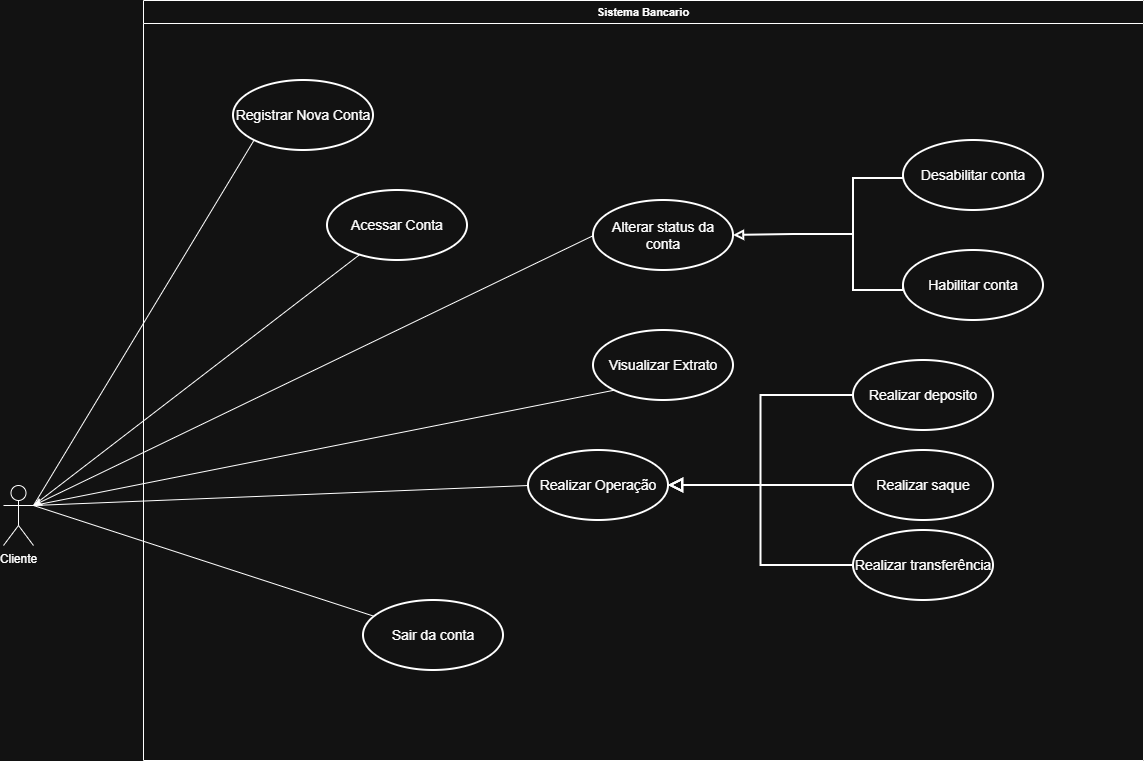

The diagram above was exported from draw.io. Its source (the exported page's mxGraphModel, read from the mxfile embedded in the PNG):
<mxGraphModel dx="1099" dy="2008" grid="1" gridSize="10" guides="1" tooltips="1" connect="1" arrows="1" fold="1" page="1" pageScale="1" pageWidth="827" pageHeight="1169" math="0" shadow="0">
  <root>
    <mxCell id="0" />
    <mxCell id="1" parent="0" />
    <mxCell id="P0DpP3FvaD0C3F_qpFxX-49" edge="1" parent="1" source="P0DpP3FvaD0C3F_qpFxX-1" style="shape=connector;rounded=0;orthogonalLoop=1;jettySize=auto;html=1;exitX=1;exitY=0.3333333333333333;exitDx=0;exitDy=0;exitPerimeter=0;entryX=0;entryY=1;entryDx=0;entryDy=0;strokeColor=default;align=center;verticalAlign=middle;fontFamily=Helvetica;fontSize=11;fontColor=default;labelBackgroundColor=default;endArrow=none;endFill=0;" target="P0DpP3FvaD0C3F_qpFxX-2">
      <mxGeometry relative="1" as="geometry" />
    </mxCell>
    <mxCell id="P0DpP3FvaD0C3F_qpFxX-50" edge="1" parent="1" source="P0DpP3FvaD0C3F_qpFxX-1" style="shape=connector;rounded=0;orthogonalLoop=1;jettySize=auto;html=1;exitX=1;exitY=0.3333333333333333;exitDx=0;exitDy=0;exitPerimeter=0;strokeColor=default;align=center;verticalAlign=middle;fontFamily=Helvetica;fontSize=11;fontColor=default;labelBackgroundColor=default;endArrow=none;endFill=0;" target="P0DpP3FvaD0C3F_qpFxX-3">
      <mxGeometry relative="1" as="geometry" />
    </mxCell>
    <mxCell id="P0DpP3FvaD0C3F_qpFxX-52" edge="1" parent="1" source="P0DpP3FvaD0C3F_qpFxX-1" style="shape=connector;rounded=0;orthogonalLoop=1;jettySize=auto;html=1;exitX=1;exitY=0.3333333333333333;exitDx=0;exitDy=0;exitPerimeter=0;strokeColor=default;align=center;verticalAlign=middle;fontFamily=Helvetica;fontSize=11;fontColor=default;labelBackgroundColor=default;endArrow=none;endFill=0;" target="P0DpP3FvaD0C3F_qpFxX-17">
      <mxGeometry relative="1" as="geometry" />
    </mxCell>
    <mxCell id="P0DpP3FvaD0C3F_qpFxX-53" edge="1" parent="1" source="P0DpP3FvaD0C3F_qpFxX-1" style="shape=connector;rounded=0;orthogonalLoop=1;jettySize=auto;html=1;exitX=1;exitY=0.3333333333333333;exitDx=0;exitDy=0;exitPerimeter=0;entryX=0;entryY=0.5;entryDx=0;entryDy=0;strokeColor=default;align=center;verticalAlign=middle;fontFamily=Helvetica;fontSize=11;fontColor=default;labelBackgroundColor=default;endArrow=none;endFill=0;" target="P0DpP3FvaD0C3F_qpFxX-4">
      <mxGeometry relative="1" as="geometry" />
    </mxCell>
    <mxCell id="P0DpP3FvaD0C3F_qpFxX-55" edge="1" parent="1" source="P0DpP3FvaD0C3F_qpFxX-1" style="shape=connector;rounded=0;orthogonalLoop=1;jettySize=auto;html=1;exitX=1;exitY=0.3333333333333333;exitDx=0;exitDy=0;exitPerimeter=0;entryX=0;entryY=1;entryDx=0;entryDy=0;strokeColor=default;align=center;verticalAlign=middle;fontFamily=Helvetica;fontSize=11;fontColor=default;labelBackgroundColor=default;endArrow=none;endFill=0;" target="P0DpP3FvaD0C3F_qpFxX-22">
      <mxGeometry relative="1" as="geometry" />
    </mxCell>
    <mxCell id="P0DpP3FvaD0C3F_qpFxX-1" parent="1" style="shape=umlActor;verticalLabelPosition=bottom;verticalAlign=top;html=1;outlineConnect=0;" value="Cliente" vertex="1">
      <mxGeometry height="60" width="30" x="90" y="265" as="geometry" />
    </mxCell>
    <mxCell id="P0DpP3FvaD0C3F_qpFxX-41" parent="1" style="swimlane;whiteSpace=wrap;html=1;fontFamily=Helvetica;fontSize=11;fontColor=default;labelBackgroundColor=default;" value="Sistema Bancario" vertex="1">
      <mxGeometry height="760" width="1000" x="230" y="-220" as="geometry" />
    </mxCell>
    <mxCell id="P0DpP3FvaD0C3F_qpFxX-17" parent="P0DpP3FvaD0C3F_qpFxX-41" style="ellipse;whiteSpace=wrap;html=1;miterlimit=4;strokeWidth=2;fontSize=14;" value="Sair da conta" vertex="1">
      <mxGeometry height="70" width="140" x="220" y="600" as="geometry" />
    </mxCell>
    <mxCell id="P0DpP3FvaD0C3F_qpFxX-44" edge="1" parent="P0DpP3FvaD0C3F_qpFxX-41" source="P0DpP3FvaD0C3F_qpFxX-4" style="edgeStyle=orthogonalEdgeStyle;shape=connector;rounded=0;orthogonalLoop=1;jettySize=auto;html=1;exitX=1;exitY=0.5;exitDx=0;exitDy=0;entryX=0;entryY=0.5;entryDx=0;entryDy=0;strokeColor=default;align=center;verticalAlign=middle;fontFamily=Helvetica;fontSize=14;fontColor=default;labelBackgroundColor=default;endArrow=none;endFill=0;startArrow=block;startFill=0;startSize=10;miterlimit=4;strokeWidth=2;" target="P0DpP3FvaD0C3F_qpFxX-9">
      <mxGeometry relative="1" as="geometry" />
    </mxCell>
    <mxCell id="P0DpP3FvaD0C3F_qpFxX-4" parent="P0DpP3FvaD0C3F_qpFxX-41" style="ellipse;whiteSpace=wrap;html=1;miterlimit=4;strokeWidth=2;fontSize=14;" value="Realizar Operação" vertex="1">
      <mxGeometry height="70" width="140" x="385" y="450" as="geometry" />
    </mxCell>
    <mxCell id="P0DpP3FvaD0C3F_qpFxX-9" parent="P0DpP3FvaD0C3F_qpFxX-41" style="ellipse;whiteSpace=wrap;html=1;miterlimit=4;strokeWidth=2;fontSize=14;" value="Realizar deposito" vertex="1">
      <mxGeometry height="70" width="140" x="710" y="360" as="geometry" />
    </mxCell>
    <mxCell id="P0DpP3FvaD0C3F_qpFxX-10" parent="P0DpP3FvaD0C3F_qpFxX-41" style="ellipse;whiteSpace=wrap;html=1;miterlimit=4;strokeWidth=2;fontSize=14;" value="Realizar saque" vertex="1">
      <mxGeometry height="70" width="140" x="710" y="450" as="geometry" />
    </mxCell>
    <mxCell id="P0DpP3FvaD0C3F_qpFxX-12" parent="P0DpP3FvaD0C3F_qpFxX-41" style="ellipse;whiteSpace=wrap;html=1;miterlimit=4;strokeWidth=2;fontSize=14;" value="Realizar transferência" vertex="1">
      <mxGeometry height="70" width="140" x="710" y="530" as="geometry" />
    </mxCell>
    <mxCell id="P0DpP3FvaD0C3F_qpFxX-22" parent="P0DpP3FvaD0C3F_qpFxX-41" style="ellipse;whiteSpace=wrap;html=1;miterlimit=4;strokeWidth=2;fontSize=14;" value="Visualizar Extrato" vertex="1">
      <mxGeometry height="70" width="140" x="450" y="330" as="geometry" />
    </mxCell>
    <mxCell id="P0DpP3FvaD0C3F_qpFxX-3" parent="P0DpP3FvaD0C3F_qpFxX-41" style="ellipse;whiteSpace=wrap;html=1;miterlimit=4;strokeWidth=2;fontSize=14;" value="Acessar Conta" vertex="1">
      <mxGeometry height="70" width="140" x="184" y="190" as="geometry" />
    </mxCell>
    <mxCell id="P0DpP3FvaD0C3F_qpFxX-45" edge="1" parent="P0DpP3FvaD0C3F_qpFxX-41" source="P0DpP3FvaD0C3F_qpFxX-4" style="edgeStyle=orthogonalEdgeStyle;shape=connector;rounded=0;orthogonalLoop=1;jettySize=auto;html=1;exitX=1;exitY=0.5;exitDx=0;exitDy=0;entryX=0;entryY=0.5;entryDx=0;entryDy=0;strokeColor=default;align=center;verticalAlign=middle;fontFamily=Helvetica;fontSize=14;fontColor=default;labelBackgroundColor=default;endArrow=none;endFill=0;startArrow=block;startFill=0;startSize=10;miterlimit=4;strokeWidth=2;" target="P0DpP3FvaD0C3F_qpFxX-10">
      <mxGeometry relative="1" as="geometry">
        <mxPoint x="550" y="390" as="sourcePoint" />
        <mxPoint x="750" y="300" as="targetPoint" />
      </mxGeometry>
    </mxCell>
    <mxCell id="P0DpP3FvaD0C3F_qpFxX-46" edge="1" parent="P0DpP3FvaD0C3F_qpFxX-41" source="P0DpP3FvaD0C3F_qpFxX-4" style="edgeStyle=orthogonalEdgeStyle;shape=connector;rounded=0;orthogonalLoop=1;jettySize=auto;html=1;exitX=1;exitY=0.5;exitDx=0;exitDy=0;entryX=0;entryY=0.5;entryDx=0;entryDy=0;strokeColor=default;align=center;verticalAlign=middle;fontFamily=Helvetica;fontSize=14;fontColor=default;labelBackgroundColor=default;endArrow=none;endFill=0;startArrow=block;startFill=0;startSize=10;miterlimit=4;strokeWidth=2;" target="P0DpP3FvaD0C3F_qpFxX-12">
      <mxGeometry relative="1" as="geometry">
        <mxPoint x="560" y="430" as="sourcePoint" />
        <mxPoint x="760" y="340" as="targetPoint" />
      </mxGeometry>
    </mxCell>
    <mxCell id="P0DpP3FvaD0C3F_qpFxX-2" parent="P0DpP3FvaD0C3F_qpFxX-41" style="ellipse;whiteSpace=wrap;html=1;miterlimit=4;strokeWidth=2;fontSize=14;" value="Registrar Nova Conta" vertex="1">
      <mxGeometry height="70" width="140" x="90" y="80" as="geometry" />
    </mxCell>
    <mxCell id="-7kh3xY1Mt-WAWgNux48-1" parent="P0DpP3FvaD0C3F_qpFxX-41" style="ellipse;whiteSpace=wrap;html=1;miterlimit=4;strokeWidth=2;fontSize=14;" value="Alterar status da conta" vertex="1">
      <mxGeometry height="70" width="140" x="450" y="200" as="geometry" />
    </mxCell>
    <mxCell id="-7kh3xY1Mt-WAWgNux48-3" parent="P0DpP3FvaD0C3F_qpFxX-41" style="ellipse;whiteSpace=wrap;html=1;miterlimit=4;strokeWidth=2;fontSize=14;" value="Desabilitar conta" vertex="1">
      <mxGeometry height="70" width="140" x="760" y="140" as="geometry" />
    </mxCell>
    <mxCell id="-7kh3xY1Mt-WAWgNux48-5" parent="P0DpP3FvaD0C3F_qpFxX-41" style="ellipse;whiteSpace=wrap;html=1;miterlimit=4;strokeWidth=2;fontSize=14;" value="Habilitar conta" vertex="1">
      <mxGeometry height="70" width="140" x="760" y="250" as="geometry" />
    </mxCell>
    <mxCell id="-7kh3xY1Mt-WAWgNux48-20" edge="1" parent="P0DpP3FvaD0C3F_qpFxX-41" source="-7kh3xY1Mt-WAWgNux48-19" style="edgeStyle=orthogonalEdgeStyle;rounded=0;orthogonalLoop=1;jettySize=auto;html=1;exitX=0;exitY=0.5;exitDx=0;exitDy=0;exitPerimeter=0;entryX=1;entryY=0.5;entryDx=0;entryDy=0;strokeWidth=2;endArrow=block;endFill=0;" target="-7kh3xY1Mt-WAWgNux48-1">
      <mxGeometry relative="1" as="geometry" />
    </mxCell>
    <mxCell id="-7kh3xY1Mt-WAWgNux48-21" edge="1" parent="P0DpP3FvaD0C3F_qpFxX-41" source="-7kh3xY1Mt-WAWgNux48-19" style="edgeStyle=orthogonalEdgeStyle;rounded=0;orthogonalLoop=1;jettySize=auto;html=1;exitX=1;exitY=0;exitDx=0;exitDy=0;exitPerimeter=0;entryX=0;entryY=0.5;entryDx=0;entryDy=0;endArrow=none;endFill=0;strokeWidth=2;" target="-7kh3xY1Mt-WAWgNux48-3">
      <mxGeometry relative="1" as="geometry" />
    </mxCell>
    <mxCell id="-7kh3xY1Mt-WAWgNux48-24" edge="1" parent="P0DpP3FvaD0C3F_qpFxX-41" source="-7kh3xY1Mt-WAWgNux48-19" style="edgeStyle=orthogonalEdgeStyle;rounded=0;orthogonalLoop=1;jettySize=auto;html=1;exitX=1;exitY=1;exitDx=0;exitDy=0;exitPerimeter=0;entryX=0;entryY=0.5;entryDx=0;entryDy=0;strokeWidth=2;endArrow=none;endFill=0;" target="-7kh3xY1Mt-WAWgNux48-5">
      <mxGeometry relative="1" as="geometry" />
    </mxCell>
    <mxCell id="-7kh3xY1Mt-WAWgNux48-19" parent="P0DpP3FvaD0C3F_qpFxX-41" style="strokeWidth=2;html=1;shape=mxgraph.flowchart.annotation_1;align=left;pointerEvents=1;" value="" vertex="1">
      <mxGeometry height="112" width="50" x="710" y="178" as="geometry" />
    </mxCell>
    <mxCell id="-7kh3xY1Mt-WAWgNux48-2" edge="1" parent="1" source="-7kh3xY1Mt-WAWgNux48-1" style="rounded=0;orthogonalLoop=1;jettySize=auto;html=1;exitX=0;exitY=0.5;exitDx=0;exitDy=0;entryX=1;entryY=0.3333333333333333;entryDx=0;entryDy=0;entryPerimeter=0;" target="P0DpP3FvaD0C3F_qpFxX-1">
      <mxGeometry relative="1" as="geometry" />
    </mxCell>
  </root>
</mxGraphModel>